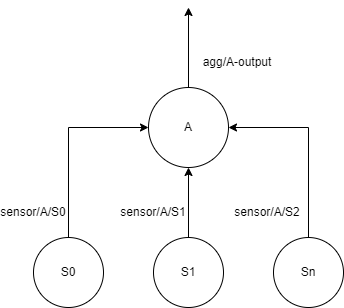

The diagram above was exported from draw.io. Its source (the exported page's mxGraphModel, read from the mxfile embedded in the PNG):
<mxGraphModel dx="868" dy="520" grid="1" gridSize="10" guides="1" tooltips="1" connect="1" arrows="1" fold="1" page="1" pageScale="1" pageWidth="827" pageHeight="1169" math="0" shadow="0">
  <root>
    <mxCell id="0" />
    <mxCell id="1" parent="0" />
    <mxCell id="8utltbB5TH7RJfic5p77-5" style="edgeStyle=orthogonalEdgeStyle;rounded=0;orthogonalLoop=1;jettySize=auto;html=1;exitX=0.5;exitY=0;exitDx=0;exitDy=0;entryX=0;entryY=0.5;entryDx=0;entryDy=0;" edge="1" parent="1" source="8utltbB5TH7RJfic5p77-1" target="8utltbB5TH7RJfic5p77-4">
      <mxGeometry relative="1" as="geometry" />
    </mxCell>
    <mxCell id="8utltbB5TH7RJfic5p77-1" value="S0" style="ellipse;whiteSpace=wrap;html=1;aspect=fixed;" vertex="1" parent="1">
      <mxGeometry x="210" y="250" width="70" height="70" as="geometry" />
    </mxCell>
    <mxCell id="8utltbB5TH7RJfic5p77-6" style="edgeStyle=orthogonalEdgeStyle;rounded=0;orthogonalLoop=1;jettySize=auto;html=1;exitX=0.5;exitY=0;exitDx=0;exitDy=0;entryX=0.5;entryY=1;entryDx=0;entryDy=0;" edge="1" parent="1" source="8utltbB5TH7RJfic5p77-2" target="8utltbB5TH7RJfic5p77-4">
      <mxGeometry relative="1" as="geometry" />
    </mxCell>
    <mxCell id="8utltbB5TH7RJfic5p77-2" value="S1" style="ellipse;whiteSpace=wrap;html=1;aspect=fixed;" vertex="1" parent="1">
      <mxGeometry x="330" y="250" width="70" height="70" as="geometry" />
    </mxCell>
    <mxCell id="8utltbB5TH7RJfic5p77-7" style="edgeStyle=orthogonalEdgeStyle;rounded=0;orthogonalLoop=1;jettySize=auto;html=1;exitX=0.5;exitY=0;exitDx=0;exitDy=0;entryX=1;entryY=0.5;entryDx=0;entryDy=0;" edge="1" parent="1" source="8utltbB5TH7RJfic5p77-3" target="8utltbB5TH7RJfic5p77-4">
      <mxGeometry relative="1" as="geometry" />
    </mxCell>
    <mxCell id="8utltbB5TH7RJfic5p77-3" value="Sn" style="ellipse;whiteSpace=wrap;html=1;aspect=fixed;" vertex="1" parent="1">
      <mxGeometry x="450" y="250" width="70" height="70" as="geometry" />
    </mxCell>
    <mxCell id="8utltbB5TH7RJfic5p77-8" style="edgeStyle=orthogonalEdgeStyle;rounded=0;orthogonalLoop=1;jettySize=auto;html=1;exitX=0.5;exitY=0;exitDx=0;exitDy=0;" edge="1" parent="1" source="8utltbB5TH7RJfic5p77-4">
      <mxGeometry relative="1" as="geometry">
        <mxPoint x="365" y="20" as="targetPoint" />
      </mxGeometry>
    </mxCell>
    <mxCell id="8utltbB5TH7RJfic5p77-4" value="A" style="ellipse;whiteSpace=wrap;html=1;aspect=fixed;" vertex="1" parent="1">
      <mxGeometry x="325" y="100" width="80" height="80" as="geometry" />
    </mxCell>
    <mxCell id="8utltbB5TH7RJfic5p77-9" value="sensor/A/S0" style="text;html=1;strokeColor=none;fillColor=none;align=center;verticalAlign=middle;whiteSpace=wrap;rounded=0;" vertex="1" parent="1">
      <mxGeometry x="180" y="210" width="60" height="30" as="geometry" />
    </mxCell>
    <mxCell id="8utltbB5TH7RJfic5p77-10" value="sensor/A/S1" style="text;html=1;strokeColor=none;fillColor=none;align=center;verticalAlign=middle;whiteSpace=wrap;rounded=0;" vertex="1" parent="1">
      <mxGeometry x="300" y="210" width="60" height="30" as="geometry" />
    </mxCell>
    <mxCell id="8utltbB5TH7RJfic5p77-11" value="sensor/A/S2" style="text;html=1;strokeColor=none;fillColor=none;align=center;verticalAlign=middle;whiteSpace=wrap;rounded=0;" vertex="1" parent="1">
      <mxGeometry x="414" y="210" width="60" height="30" as="geometry" />
    </mxCell>
    <mxCell id="8utltbB5TH7RJfic5p77-12" value="agg/A-output" style="text;html=1;strokeColor=none;fillColor=none;align=center;verticalAlign=middle;whiteSpace=wrap;rounded=0;" vertex="1" parent="1">
      <mxGeometry x="369" y="60" width="90" height="30" as="geometry" />
    </mxCell>
  </root>
</mxGraphModel>